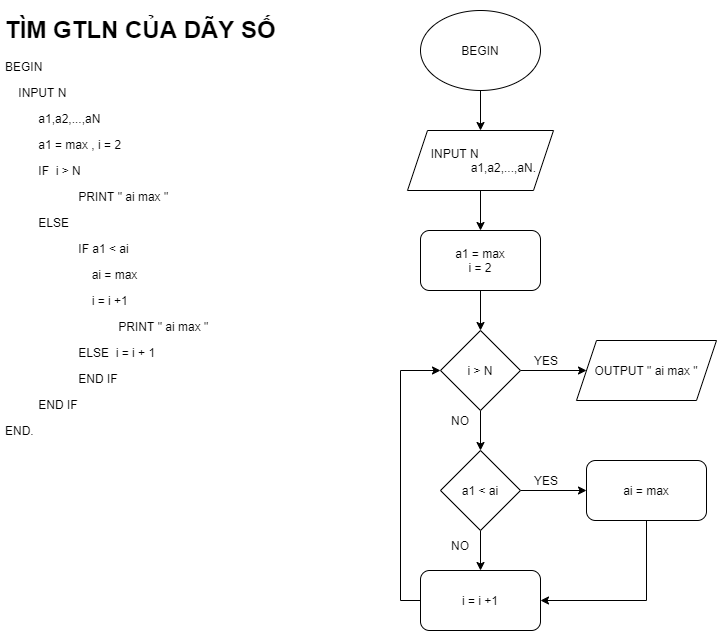

The diagram above was exported from draw.io. Its source (the exported page's mxGraphModel, read from the mxfile embedded in the PNG):
<mxGraphModel dx="1422" dy="713" grid="1" gridSize="10" guides="1" tooltips="1" connect="1" arrows="1" fold="1" page="1" pageScale="1" pageWidth="827" pageHeight="1169" math="0" shadow="0">
  <root>
    <mxCell id="WIyWlLk6GJQsqaUBKTNV-0" />
    <mxCell id="WIyWlLk6GJQsqaUBKTNV-1" parent="WIyWlLk6GJQsqaUBKTNV-0" />
    <mxCell id="x4wG_AD5eBMgW05sHwQ5-3" style="edgeStyle=orthogonalEdgeStyle;rounded=0;orthogonalLoop=1;jettySize=auto;html=1;entryX=0.5;entryY=0;entryDx=0;entryDy=0;" edge="1" parent="WIyWlLk6GJQsqaUBKTNV-1" source="x4wG_AD5eBMgW05sHwQ5-0" target="x4wG_AD5eBMgW05sHwQ5-1">
      <mxGeometry relative="1" as="geometry" />
    </mxCell>
    <mxCell id="x4wG_AD5eBMgW05sHwQ5-0" value="BEGIN" style="ellipse;whiteSpace=wrap;html=1;" vertex="1" parent="WIyWlLk6GJQsqaUBKTNV-1">
      <mxGeometry x="460" y="40" width="120" height="80" as="geometry" />
    </mxCell>
    <mxCell id="x4wG_AD5eBMgW05sHwQ5-6" style="edgeStyle=orthogonalEdgeStyle;rounded=0;orthogonalLoop=1;jettySize=auto;html=1;entryX=0.5;entryY=0;entryDx=0;entryDy=0;" edge="1" parent="WIyWlLk6GJQsqaUBKTNV-1" source="x4wG_AD5eBMgW05sHwQ5-1" target="x4wG_AD5eBMgW05sHwQ5-5">
      <mxGeometry relative="1" as="geometry" />
    </mxCell>
    <mxCell id="x4wG_AD5eBMgW05sHwQ5-1" value="&lt;div style=&quot;text-align: left&quot;&gt;&lt;span&gt;&amp;nbsp; INPUT N&lt;/span&gt;&lt;/div&gt;&amp;nbsp; &amp;nbsp; &amp;nbsp; &amp;nbsp; &amp;nbsp; &amp;nbsp; &amp;nbsp; a1,a2,...,aN." style="shape=parallelogram;perimeter=parallelogramPerimeter;whiteSpace=wrap;html=1;fixedSize=1;" vertex="1" parent="WIyWlLk6GJQsqaUBKTNV-1">
      <mxGeometry x="447" y="160" width="146" height="60" as="geometry" />
    </mxCell>
    <mxCell id="x4wG_AD5eBMgW05sHwQ5-8" style="edgeStyle=orthogonalEdgeStyle;rounded=0;orthogonalLoop=1;jettySize=auto;html=1;entryX=0.5;entryY=0;entryDx=0;entryDy=0;" edge="1" parent="WIyWlLk6GJQsqaUBKTNV-1" source="x4wG_AD5eBMgW05sHwQ5-5" target="x4wG_AD5eBMgW05sHwQ5-7">
      <mxGeometry relative="1" as="geometry" />
    </mxCell>
    <mxCell id="x4wG_AD5eBMgW05sHwQ5-5" value="a1 = max&lt;br&gt;i = 2" style="rounded=1;whiteSpace=wrap;html=1;" vertex="1" parent="WIyWlLk6GJQsqaUBKTNV-1">
      <mxGeometry x="460" y="260" width="120" height="60" as="geometry" />
    </mxCell>
    <mxCell id="x4wG_AD5eBMgW05sHwQ5-11" style="edgeStyle=orthogonalEdgeStyle;rounded=0;orthogonalLoop=1;jettySize=auto;html=1;entryX=0;entryY=0.5;entryDx=0;entryDy=0;" edge="1" parent="WIyWlLk6GJQsqaUBKTNV-1" source="x4wG_AD5eBMgW05sHwQ5-7" target="x4wG_AD5eBMgW05sHwQ5-10">
      <mxGeometry relative="1" as="geometry" />
    </mxCell>
    <mxCell id="x4wG_AD5eBMgW05sHwQ5-14" style="edgeStyle=orthogonalEdgeStyle;rounded=0;orthogonalLoop=1;jettySize=auto;html=1;entryX=0.5;entryY=0;entryDx=0;entryDy=0;" edge="1" parent="WIyWlLk6GJQsqaUBKTNV-1" source="x4wG_AD5eBMgW05sHwQ5-7">
      <mxGeometry relative="1" as="geometry">
        <mxPoint x="520" y="480" as="targetPoint" />
      </mxGeometry>
    </mxCell>
    <mxCell id="x4wG_AD5eBMgW05sHwQ5-7" value="i &amp;gt; N" style="rhombus;whiteSpace=wrap;html=1;" vertex="1" parent="WIyWlLk6GJQsqaUBKTNV-1">
      <mxGeometry x="480" y="360" width="80" height="80" as="geometry" />
    </mxCell>
    <mxCell id="x4wG_AD5eBMgW05sHwQ5-10" value="OUTPUT &quot; ai max &quot;" style="shape=parallelogram;perimeter=parallelogramPerimeter;whiteSpace=wrap;html=1;fixedSize=1;" vertex="1" parent="WIyWlLk6GJQsqaUBKTNV-1">
      <mxGeometry x="616" y="370" width="140" height="60" as="geometry" />
    </mxCell>
    <mxCell id="x4wG_AD5eBMgW05sHwQ5-12" value="YES" style="text;html=1;strokeColor=none;fillColor=none;align=center;verticalAlign=middle;whiteSpace=wrap;rounded=0;" vertex="1" parent="WIyWlLk6GJQsqaUBKTNV-1">
      <mxGeometry x="566" y="380" width="40" height="20" as="geometry" />
    </mxCell>
    <mxCell id="x4wG_AD5eBMgW05sHwQ5-15" value="NO" style="text;html=1;strokeColor=none;fillColor=none;align=center;verticalAlign=middle;whiteSpace=wrap;rounded=0;" vertex="1" parent="WIyWlLk6GJQsqaUBKTNV-1">
      <mxGeometry x="480" y="440" width="40" height="20" as="geometry" />
    </mxCell>
    <mxCell id="x4wG_AD5eBMgW05sHwQ5-19" style="edgeStyle=orthogonalEdgeStyle;rounded=0;orthogonalLoop=1;jettySize=auto;html=1;entryX=0.5;entryY=0;entryDx=0;entryDy=0;" edge="1" parent="WIyWlLk6GJQsqaUBKTNV-1" source="x4wG_AD5eBMgW05sHwQ5-17" target="x4wG_AD5eBMgW05sHwQ5-18">
      <mxGeometry relative="1" as="geometry" />
    </mxCell>
    <mxCell id="x4wG_AD5eBMgW05sHwQ5-21" style="edgeStyle=orthogonalEdgeStyle;rounded=0;orthogonalLoop=1;jettySize=auto;html=1;entryX=0;entryY=0.5;entryDx=0;entryDy=0;" edge="1" parent="WIyWlLk6GJQsqaUBKTNV-1" source="x4wG_AD5eBMgW05sHwQ5-17" target="x4wG_AD5eBMgW05sHwQ5-20">
      <mxGeometry relative="1" as="geometry" />
    </mxCell>
    <mxCell id="x4wG_AD5eBMgW05sHwQ5-17" value="a1 &amp;lt; ai" style="rhombus;whiteSpace=wrap;html=1;" vertex="1" parent="WIyWlLk6GJQsqaUBKTNV-1">
      <mxGeometry x="480" y="480" width="80" height="80" as="geometry" />
    </mxCell>
    <mxCell id="x4wG_AD5eBMgW05sHwQ5-24" style="edgeStyle=orthogonalEdgeStyle;rounded=0;orthogonalLoop=1;jettySize=auto;html=1;entryX=0;entryY=0.5;entryDx=0;entryDy=0;" edge="1" parent="WIyWlLk6GJQsqaUBKTNV-1" source="x4wG_AD5eBMgW05sHwQ5-18" target="x4wG_AD5eBMgW05sHwQ5-7">
      <mxGeometry relative="1" as="geometry">
        <Array as="points">
          <mxPoint x="440" y="630" />
          <mxPoint x="440" y="400" />
        </Array>
      </mxGeometry>
    </mxCell>
    <mxCell id="x4wG_AD5eBMgW05sHwQ5-18" value="i = i +1" style="rounded=1;whiteSpace=wrap;html=1;" vertex="1" parent="WIyWlLk6GJQsqaUBKTNV-1">
      <mxGeometry x="460" y="600" width="120" height="60" as="geometry" />
    </mxCell>
    <mxCell id="x4wG_AD5eBMgW05sHwQ5-23" style="edgeStyle=orthogonalEdgeStyle;rounded=0;orthogonalLoop=1;jettySize=auto;html=1;entryX=1;entryY=0.5;entryDx=0;entryDy=0;" edge="1" parent="WIyWlLk6GJQsqaUBKTNV-1" source="x4wG_AD5eBMgW05sHwQ5-20" target="x4wG_AD5eBMgW05sHwQ5-18">
      <mxGeometry relative="1" as="geometry">
        <Array as="points">
          <mxPoint x="686" y="630" />
        </Array>
      </mxGeometry>
    </mxCell>
    <mxCell id="x4wG_AD5eBMgW05sHwQ5-20" value="ai = max" style="rounded=1;whiteSpace=wrap;html=1;" vertex="1" parent="WIyWlLk6GJQsqaUBKTNV-1">
      <mxGeometry x="626" y="490" width="120" height="60" as="geometry" />
    </mxCell>
    <mxCell id="x4wG_AD5eBMgW05sHwQ5-22" value="YES" style="text;html=1;strokeColor=none;fillColor=none;align=center;verticalAlign=middle;whiteSpace=wrap;rounded=0;" vertex="1" parent="WIyWlLk6GJQsqaUBKTNV-1">
      <mxGeometry x="566" y="500" width="40" height="20" as="geometry" />
    </mxCell>
    <mxCell id="x4wG_AD5eBMgW05sHwQ5-25" value="NO" style="text;html=1;strokeColor=none;fillColor=none;align=center;verticalAlign=middle;whiteSpace=wrap;rounded=0;" vertex="1" parent="WIyWlLk6GJQsqaUBKTNV-1">
      <mxGeometry x="480" y="565" width="40" height="20" as="geometry" />
    </mxCell>
    <mxCell id="x4wG_AD5eBMgW05sHwQ5-26" value="&lt;h1&gt;TÌM GTLN CỦA DÃY SỐ&lt;/h1&gt;&lt;p&gt;BEGIN&lt;/p&gt;&lt;p&gt;&amp;nbsp; &amp;nbsp; INPUT N&lt;/p&gt;&lt;p&gt;&amp;nbsp; &amp;nbsp; &amp;nbsp; &amp;nbsp; &amp;nbsp; a1,a2,...,aN&lt;/p&gt;&lt;p&gt;&amp;nbsp; &amp;nbsp; &amp;nbsp; &amp;nbsp; &amp;nbsp; a1 = max , i = 2&lt;/p&gt;&lt;p&gt;&amp;nbsp; &amp;nbsp; &amp;nbsp; &amp;nbsp; &amp;nbsp; IF&amp;nbsp;&amp;nbsp;&lt;span&gt;i &amp;gt; N&lt;/span&gt;&lt;/p&gt;&lt;p&gt;&lt;span&gt;&amp;nbsp; &amp;nbsp; &amp;nbsp; &amp;nbsp; &amp;nbsp; &amp;nbsp; &amp;nbsp; &amp;nbsp; &amp;nbsp; &amp;nbsp; &amp;nbsp; PRINT &quot; ai max &quot;&lt;/span&gt;&lt;/p&gt;&lt;p&gt;&lt;span&gt;&amp;nbsp; &amp;nbsp; &amp;nbsp; &amp;nbsp; &amp;nbsp; ELSE&lt;/span&gt;&lt;/p&gt;&lt;p&gt;&lt;span&gt;&amp;nbsp; &amp;nbsp; &amp;nbsp; &amp;nbsp; &amp;nbsp; &amp;nbsp; &amp;nbsp; &amp;nbsp; &amp;nbsp; &amp;nbsp; &amp;nbsp; IF a1 &amp;lt; ai&lt;/span&gt;&lt;/p&gt;&lt;p&gt;&lt;span&gt;&amp;nbsp; &amp;nbsp; &amp;nbsp; &amp;nbsp; &amp;nbsp; &amp;nbsp; &amp;nbsp; &amp;nbsp; &amp;nbsp; &amp;nbsp; &amp;nbsp; &amp;nbsp; &amp;nbsp; ai = max&lt;/span&gt;&lt;/p&gt;&lt;p&gt;&lt;span&gt;&amp;nbsp; &amp;nbsp; &amp;nbsp; &amp;nbsp; &amp;nbsp; &amp;nbsp; &amp;nbsp; &amp;nbsp; &amp;nbsp; &amp;nbsp; &amp;nbsp; &amp;nbsp; &amp;nbsp; i = i +1&lt;/span&gt;&lt;/p&gt;&lt;p&gt;&lt;span&gt;&amp;nbsp; &amp;nbsp; &amp;nbsp; &amp;nbsp; &amp;nbsp; &amp;nbsp; &amp;nbsp; &amp;nbsp; &amp;nbsp; &amp;nbsp; &amp;nbsp; &amp;nbsp; &amp;nbsp; &amp;nbsp; &amp;nbsp; &amp;nbsp; &amp;nbsp; PRINT &quot; ai max &quot;&lt;/span&gt;&lt;/p&gt;&lt;p&gt;&lt;span&gt;&amp;nbsp; &amp;nbsp; &amp;nbsp; &amp;nbsp; &amp;nbsp; &amp;nbsp; &amp;nbsp; &amp;nbsp; &amp;nbsp; &amp;nbsp; &amp;nbsp; ELSE&amp;nbsp; i = i + 1&lt;/span&gt;&lt;/p&gt;&lt;p&gt;&lt;span&gt;&amp;nbsp; &amp;nbsp; &amp;nbsp; &amp;nbsp; &amp;nbsp; &amp;nbsp; &amp;nbsp; &amp;nbsp; &amp;nbsp; &amp;nbsp; &amp;nbsp; END IF&lt;/span&gt;&lt;/p&gt;&lt;p&gt;&lt;span&gt;&amp;nbsp; &amp;nbsp; &amp;nbsp; &amp;nbsp; &amp;nbsp; END IF&lt;/span&gt;&lt;/p&gt;&lt;p&gt;&lt;span&gt;END.&lt;/span&gt;&lt;/p&gt;" style="text;html=1;strokeColor=none;fillColor=none;spacing=5;spacingTop=-20;whiteSpace=wrap;overflow=hidden;rounded=0;" vertex="1" parent="WIyWlLk6GJQsqaUBKTNV-1">
      <mxGeometry x="40" y="40" width="280" height="520" as="geometry" />
    </mxCell>
  </root>
</mxGraphModel>